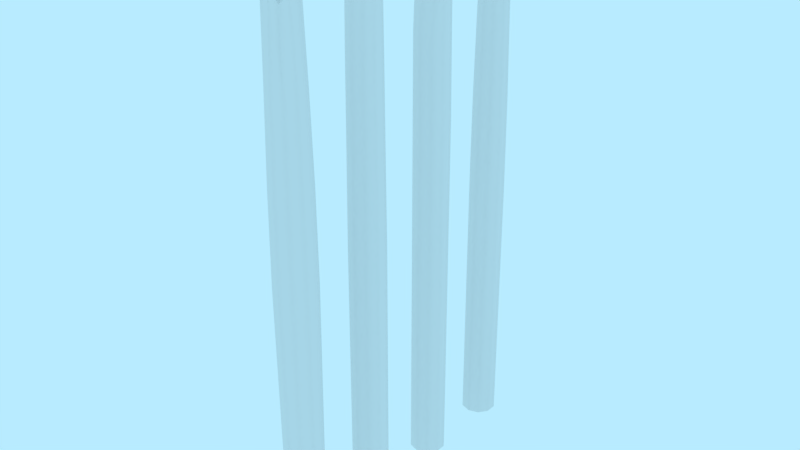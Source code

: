 # Source: prop-pier-logs.blend  (saved by Blender 2.79.0; exported with 4.5.12 LTS)
import bpy
from mathutils import Matrix  # noqa: F401  (used for matrix-valued properties, if any)

bpy.ops.wm.read_factory_settings(use_empty=True)
scene = bpy.context.scene
scene.name = 'Scene'

# ---- collections
col_collection_1 = bpy.data.collections.new('Collection 1'); scene.collection.children.link(col_collection_1)

# ---- world
world_world = bpy.data.worlds.new('World'); scene.world = world_world
world_world.color = (0.4794, 0.8327, 1.0)
world_world.use_sun_shadow = False
world_world.sun_shadow_jitter_overblur = 0.0
world_world.cycles.sampling_method = 'MANUAL'

# ---- meshes
me_prop_pier_log_4 = bpy.data.meshes.new('prop-pier-log-4')
me_prop_pier_log_4.from_pydata([(0.0008982, -6.003, -0.1501), (0.0008982, -0.3704, -0.1443), (0.08907, -6.003, -0.1215), (0.08549, -0.1764, -0.1166), (0.1436, -6.003, -0.04649), (0.1376, -0.2004, -0.04455), (0.1436, -6.003, 0.04621), (0.1374, -0.2602, 0.04421), (0.08907, -6.003, 0.1212), (0.08525, -0.3144, 0.116), (0.0008982, -6.003, 0.1499), (0.0008982, -0.2125, 0.1434), (-0.08727, -6.003, 0.1212), (-0.08346, -0.2361, 0.116), (-0.1418, -6.003, 0.04621), (-0.1356, -0.2251, 0.04421), (-0.1418, -6.003, -0.04649), (-0.1358, -0.2286, -0.04455), (-0.08727, -6.003, -0.1215), (-0.08369, -0.316, -0.1166), (0.0008982, -0.3014, -0.0001406), (0.0008982, -3.003, -0.173), (0.1025, -3.003, -0.14), (0.1653, -3.003, -0.05356), (0.1653, -3.003, 0.05327), (0.1025, -3.003, 0.1397), (0.0008982, -3.003, 0.1727), (-0.1007, -3.003, 0.1397), (-0.1635, -3.003, 0.05327), (-0.1635, -3.003, -0.05356), (-0.1007, -3.003, -0.14), (0.0008982, -2.003, -0.1639), (0.0008982, -1.059, -0.1418), (0.08414, -1.045, -0.1147), (0.09717, -2.003, -0.1327), (0.1356, -1.019, -0.04389), (0.1567, -2.003, -0.05075), (0.1355, -1.024, 0.04361), (0.1566, -2.003, 0.05046), (0.0841, -1.001, 0.1144), (0.09713, -2.003, 0.1323), (0.0008982, -1.002, 0.1414), (0.0008982, -2.003, 0.1636), (-0.0823, -1.007, 0.1144), (-0.09533, -2.003, 0.1323), (-0.1337, -1.018, 0.04361), (-0.1548, -2.003, 0.05046), (-0.1338, -1.04, -0.04389), (-0.1549, -2.003, -0.05075), (-0.08234, -1.049, -0.1147), (-0.09538, -2.003, -0.1327)], [], [(32, 1, 3, 33), (33, 3, 5, 35), (35, 5, 7, 37), (37, 7, 9, 39), (39, 9, 11, 41), (41, 11, 13, 43), (43, 13, 15, 45), (45, 15, 17, 47), (19, 17, 20), (47, 17, 19, 49), (49, 19, 1, 32), (17, 15, 20), (15, 13, 20), (13, 11, 20), (11, 9, 20), (9, 7, 20), (3, 1, 20), (7, 5, 20), (5, 3, 20), (1, 19, 20), (18, 30, 21, 0), (16, 29, 30, 18), (14, 28, 29, 16), (12, 27, 28, 14), (10, 26, 27, 12), (8, 25, 26, 10), (6, 24, 25, 8), (4, 23, 24, 6), (2, 22, 23, 4), (0, 21, 22, 2), (30, 50, 31, 21), (50, 49, 32, 31), (29, 48, 50, 30), (48, 47, 49, 50), (28, 46, 48, 29), (46, 45, 47, 48), (27, 44, 46, 28), (44, 43, 45, 46), (26, 42, 44, 27), (42, 41, 43, 44), (25, 40, 42, 26), (40, 39, 41, 42), (24, 38, 40, 25), (38, 37, 39, 40), (23, 36, 38, 24), (36, 35, 37, 38), (22, 34, 36, 23), (34, 33, 35, 36), (21, 31, 34, 22), (31, 32, 33, 34)])
me_prop_pier_log_4.polygons.foreach_set('use_smooth', [True] * 50)
_k = set([(1, 3), (1, 19), (3, 5), (5, 7), (7, 9), (9, 11), (11, 13), (13, 15), (15, 17), (17, 19)])
me_prop_pier_log_4.attributes.new('sharp_edge', 'BOOLEAN', 'EDGE').data.foreach_set('value', [ (min(e.vertices), max(e.vertices)) in _k for e in me_prop_pier_log_4.edges])
_uv = me_prop_pier_log_4.uv_layers.new(name='UVMap')
_uv.uv.foreach_set('vector', [0.321, -1.672, 0.321, -2.38, 0.3952, -2.381, 0.3952, -1.672, -0.3466, -1.671, -0.3466, -2.379, -0.2724, -2.379, -0.2724, -1.671, -0.2724, -1.671, -0.2724, -2.379, -0.1982, -2.379, -0.1982, -1.671, -0.1982, -1.671, -0.1982, -2.379, -0.124, -2.38, -0.124, -1.671, -0.124, -1.671, -0.124, -2.38, -0.04985, -2.38, -0.04985, -1.671, -0.04985, -1.671, -0.04985, -2.38, 0.02433, -2.38, 0.02433, -1.672, 0.02433, -1.672, 0.02433, -2.38, 0.09851, -2.38, 0.09851, -1.672, 0.09851, -1.672, 0.09851, -2.38, 0.1727, -2.38, 0.1727, -1.672, -0.009517, 0.03777, -0.01087, 0.155, -0.1907, 0.09433, 0.1727, -1.672, 0.1727, -2.38, 0.2469, -2.38, 0.2469, -1.672, 0.2469, -1.672, 0.2469, -2.38, 0.321, -2.38, 0.321, -1.672, -0.01186, 0.1381, -0.01186, 0.2553, -0.1923, 0.1967, -0.002179, -0.7518, -0.003379, -0.6346, -0.1832, -0.695, -0.00445, -0.6461, -0.00447, -0.5288, -0.1849, -0.5875, -0.005674, -0.551, -0.006361, -0.4337, -0.1865, -0.4934, -0.005923, -0.4647, -0.006255, -0.3475, -0.1866, -0.4066, -0.00758, -0.1635, -0.007685, -0.04619, -0.1881, -0.105, -0.006352, -0.3513, -0.006352, -0.234, -0.1868, -0.2926, -0.006084, -0.2654, -0.005275, -0.1481, -0.1861, -0.2055, -0.008925, -0.06525, -0.008926, 0.05202, -0.1894, -0.006615, 0.2469, 1.869, 0.2469, -0.2554, 0.321, -0.2555, 0.321, 1.869, 0.1727, 1.87, 0.1727, -0.2553, 0.2469, -0.2554, 0.2469, 1.869, 0.09851, 1.87, 0.09851, -0.2551, 0.1727, -0.2553, 0.1727, 1.87, 0.02433, 1.87, 0.02433, -0.255, 0.09851, -0.2551, 0.09851, 1.87, -0.04985, 1.87, -0.04985, -0.2548, 0.02433, -0.255, 0.02433, 1.87, -0.124, 1.87, -0.124, -0.2547, -0.04985, -0.2548, -0.04985, 1.87, -0.1982, 1.87, -0.1982, -0.2546, -0.124, -0.2547, -0.124, 1.87, -0.2724, 1.87, -0.2724, -0.2544, -0.1982, -0.2546, -0.1982, 1.87, -0.3466, 1.871, -0.3466, -0.2543, -0.2724, -0.2544, -0.2724, 1.87, 0.321, 1.869, 0.321, -0.2555, 0.3952, -0.2557, 0.3952, 1.869, 0.2469, -0.2554, 0.2469, -0.9637, 0.321, -0.9638, 0.321, -0.2555, 0.2469, -0.9637, 0.2469, -1.672, 0.321, -1.672, 0.321, -0.9638, 0.1727, -0.2553, 0.1727, -0.9635, 0.2469, -0.9637, 0.2469, -0.2554, 0.1727, -0.9635, 0.1727, -1.672, 0.2469, -1.672, 0.2469, -0.9637, 0.09851, -0.2551, 0.09851, -0.9634, 0.1727, -0.9635, 0.1727, -0.2553, 0.09851, -0.9634, 0.09851, -1.672, 0.1727, -1.672, 0.1727, -0.9635, 0.02433, -0.255, 0.02433, -0.9633, 0.09851, -0.9634, 0.09851, -0.2551, 0.02433, -0.9633, 0.02433, -1.672, 0.09851, -1.672, 0.09851, -0.9634, -0.04985, -0.2548, -0.04985, -0.9631, 0.02433, -0.9633, 0.02433, -0.255, -0.04985, -0.9631, -0.04985, -1.671, 0.02433, -1.672, 0.02433, -0.9633, -0.124, -0.2547, -0.124, -0.963, -0.04985, -0.9631, -0.04985, -0.2548, -0.124, -0.963, -0.124, -1.671, -0.04985, -1.671, -0.04985, -0.9631, -0.1982, -0.2546, -0.1982, -0.9628, -0.124, -0.963, -0.124, -0.2547, -0.1982, -0.9628, -0.1982, -1.671, -0.124, -1.671, -0.124, -0.963, -0.2724, -0.2544, -0.2724, -0.9627, -0.1982, -0.9628, -0.1982, -0.2546, -0.2724, -0.9627, -0.2724, -1.671, -0.1982, -1.671, -0.1982, -0.9628, -0.3466, -0.2543, -0.3466, -0.9626, -0.2724, -0.9627, -0.2724, -0.2544, -0.3466, -0.9626, -0.3466, -1.671, -0.2724, -1.671, -0.2724, -0.9627, 0.321, -0.2555, 0.321, -0.9638, 0.3952, -0.964, 0.3952, -0.2557, 0.321, -0.9638, 0.321, -1.672, 0.3952, -1.672, 0.3952, -0.964])
me_prop_pier_log_4.use_remesh_preserve_volume = False
me_prop_pier_log_4.use_remesh_preserve_attributes = False
me_prop_pier_log_4.use_mirror_vertex_groups = False
me_prop_pier_log_4.update()
me_prop_pier_log_3 = bpy.data.meshes.new('prop-pier-log-3')
me_prop_pier_log_3.from_pydata([(0.0008982, -6.003, -0.1501), (0.0008845, 0.03328, -0.1332), (0.08907, -6.003, -0.1215), (0.07903, 0.01017, -0.1077), (0.1436, -6.003, -0.04649), (0.1267, -0.09165, -0.04103), (0.1436, -6.003, 0.04621), (0.1267, -0.09175, 0.04072), (0.08907, -6.003, 0.1212), (0.07873, -0.06719, 0.107), (0.0008982, -6.003, 0.1499), (0.0008845, -0.04659, 0.1324), (-0.08727, -6.003, 0.1212), (-0.07711, -0.02995, 0.1072), (-0.1418, -6.003, 0.04621), (-0.1254, -0.02024, 0.04087), (-0.1418, -6.003, -0.04649), (-0.1256, 0.01943, -0.04125), (-0.08727, -6.003, -0.1215), (-0.07746, 0.06607, -0.108), (0.0008845, -0.03689, -0.0001541), (0.0008982, -3.003, -0.1479), (0.08774, -3.003, -0.1197), (0.1414, -3.003, -0.0458), (0.1414, -3.003, 0.04552), (0.08774, -3.003, 0.1194), (0.0008982, -3.003, 0.1476), (-0.08594, -3.003, 0.1194), (-0.1396, -3.003, 0.04552), (-0.1396, -3.003, -0.0458), (-0.08594, -3.003, -0.1197), (0.0008981, -2.003, -0.1388), (0.0008943, -1.003, -0.1316), (0.07782, -1.003, -0.106), (0.08237, -2.003, -0.1123), (0.1253, -1.003, -0.04058), (0.1327, -2.003, -0.04297), (0.1253, -1.003, 0.04029), (0.1327, -2.003, 0.04269), (0.07782, -1.003, 0.1057), (0.08237, -2.003, 0.112), (0.0008939, -1.003, 0.1309), (0.0008981, -2.003, 0.1385), (-0.0762, -1.003, 0.106), (-0.0806, -2.003, 0.112), (-0.124, -1.003, 0.04042), (-0.131, -2.003, 0.04271), (-0.124, -1.003, -0.04073), (-0.131, -2.003, -0.043), (-0.07644, -1.003, -0.1066), (-0.08062, -2.003, -0.1123)], [], [(32, 1, 3, 33), (33, 3, 5, 35), (35, 5, 7, 37), (37, 7, 9, 39), (39, 9, 11, 41), (41, 11, 13, 43), (43, 13, 15, 45), (45, 15, 17, 47), (19, 17, 20), (47, 17, 19, 49), (49, 19, 1, 32), (17, 15, 20), (15, 13, 20), (13, 11, 20), (11, 9, 20), (9, 7, 20), (3, 1, 20), (7, 5, 20), (5, 3, 20), (1, 19, 20), (18, 30, 21, 0), (16, 29, 30, 18), (14, 28, 29, 16), (12, 27, 28, 14), (10, 26, 27, 12), (8, 25, 26, 10), (6, 24, 25, 8), (4, 23, 24, 6), (2, 22, 23, 4), (0, 21, 22, 2), (30, 50, 31, 21), (50, 49, 32, 31), (29, 48, 50, 30), (48, 47, 49, 50), (28, 46, 48, 29), (46, 45, 47, 48), (27, 44, 46, 28), (44, 43, 45, 46), (26, 42, 44, 27), (42, 41, 43, 44), (25, 40, 42, 26), (40, 39, 41, 42), (24, 38, 40, 25), (38, 37, 39, 40), (23, 36, 38, 24), (36, 35, 37, 38), (22, 34, 36, 23), (34, 33, 35, 36), (21, 31, 34, 22), (31, 32, 33, 34)])
me_prop_pier_log_3.polygons.foreach_set('use_smooth', [True] * 50)
_k = set([(1, 3), (1, 19), (3, 5), (5, 7), (7, 9), (9, 11), (11, 13), (13, 15), (15, 17), (17, 19)])
me_prop_pier_log_3.attributes.new('sharp_edge', 'BOOLEAN', 'EDGE').data.foreach_set('value', [ (min(e.vertices), max(e.vertices)) in _k for e in me_prop_pier_log_3.edges])
_uv = me_prop_pier_log_3.uv_layers.new(name='UVMap')
_uv.uv.foreach_set('vector', [0.3252, 1.74, 0.3252, 2.526, 0.2429, 2.526, 0.2429, 1.74, 1.066, 1.739, 1.066, 2.524, 0.9834, 2.524, 0.9834, 1.739, 0.9834, 1.739, 0.9834, 2.524, 0.9011, 2.525, 0.9011, 1.739, 0.9011, 1.739, 0.9011, 2.525, 0.8188, 2.525, 0.8188, 1.739, 0.8188, 1.739, 0.8188, 2.525, 0.7366, 2.525, 0.7366, 1.739, 0.7366, 1.739, 0.7366, 2.525, 0.6543, 2.525, 0.6543, 1.739, 0.6543, 1.739, 0.6543, 2.525, 0.572, 2.525, 0.572, 1.74, 0.572, 1.74, 0.572, 2.525, 0.4897, 2.525, 0.4897, 1.74, 0.6918, -0.1564, 0.6933, -0.2865, 0.8927, -0.2191, 0.4897, 1.74, 0.4897, 2.525, 0.4075, 2.526, 0.4075, 1.74, 0.4075, 1.74, 0.4075, 2.526, 0.3252, 2.526, 0.3252, 1.74, 0.6944, -0.2676, 0.6944, -0.3977, 0.8946, -0.3327, 0.6837, 0.7194, 0.685, 0.5893, 0.8845, 0.6564, 0.6862, 0.6021, 0.6862, 0.472, 0.8864, 0.5371, 0.6876, 0.4966, 0.6883, 0.3665, 0.8881, 0.4327, 0.6878, 0.4009, 0.6882, 0.2709, 0.8882, 0.3365, 0.6897, 0.06679, 0.6898, -0.06329, 0.8899, 0.001932, 0.6883, 0.2751, 0.6883, 0.145, 0.8885, 0.21, 0.688, 0.1799, 0.6871, 0.04979, 0.8877, 0.1134, 0.6912, -0.04214, 0.6912, -0.1722, 0.8913, -0.1072, 0.4075, -2.188, 0.4075, 0.1687, 0.3252, 0.1689, 0.3252, -2.188, 0.4897, -2.188, 0.4897, 0.1686, 0.4075, 0.1687, 0.4075, -2.188, 0.572, -2.188, 0.572, 0.1684, 0.4897, 0.1686, 0.4897, -2.188, 0.6543, -2.188, 0.6543, 0.1683, 0.572, 0.1684, 0.572, -2.188, 0.7366, -2.189, 0.7366, 0.1681, 0.6543, 0.1683, 0.6543, -2.188, 0.8188, -2.189, 0.8188, 0.168, 0.7366, 0.1681, 0.7366, -2.189, 0.9011, -2.189, 0.9011, 0.1678, 0.8188, 0.168, 0.8188, -2.189, 0.9834, -2.189, 0.9834, 0.1677, 0.9011, 0.1678, 0.9011, -2.189, 1.066, -2.189, 1.066, 0.1675, 0.9834, 0.1677, 0.9834, -2.189, 0.3252, -2.188, 0.3252, 0.1689, 0.2429, 0.1691, 0.2429, -2.188, 0.4075, 0.1687, 0.4075, 0.9543, 0.3252, 0.9545, 0.3252, 0.1689, 0.4075, 0.9543, 0.4075, 1.74, 0.3252, 1.74, 0.3252, 0.9545, 0.4897, 0.1686, 0.4897, 0.9542, 0.4075, 0.9543, 0.4075, 0.1687, 0.4897, 0.9542, 0.4897, 1.74, 0.4075, 1.74, 0.4075, 0.9543, 0.572, 0.1684, 0.572, 0.954, 0.4897, 0.9542, 0.4897, 0.1686, 0.572, 0.954, 0.572, 1.74, 0.4897, 1.74, 0.4897, 0.9542, 0.6543, 0.1683, 0.6543, 0.9539, 0.572, 0.954, 0.572, 0.1684, 0.6543, 0.9539, 0.6543, 1.739, 0.572, 1.74, 0.572, 0.954, 0.7366, 0.1681, 0.7366, 0.9537, 0.6543, 0.9539, 0.6543, 0.1683, 0.7366, 0.9537, 0.7366, 1.739, 0.6543, 1.739, 0.6543, 0.9539, 0.8188, 0.168, 0.8188, 0.9536, 0.7366, 0.9537, 0.7366, 0.1681, 0.8188, 0.9536, 0.8188, 1.739, 0.7366, 1.739, 0.7366, 0.9537, 0.9011, 0.1678, 0.9011, 0.9534, 0.8188, 0.9536, 0.8188, 0.168, 0.9011, 0.9534, 0.9011, 1.739, 0.8188, 1.739, 0.8188, 0.9536, 0.9834, 0.1677, 0.9834, 0.9532, 0.9011, 0.9534, 0.9011, 0.1678, 0.9834, 0.9532, 0.9834, 1.739, 0.9011, 1.739, 0.9011, 0.9534, 1.066, 0.1675, 1.066, 0.9531, 0.9834, 0.9532, 0.9834, 0.1677, 1.066, 0.9531, 1.066, 1.739, 0.9834, 1.739, 0.9834, 0.9532, 0.3252, 0.1689, 0.3252, 0.9545, 0.2429, 0.9546, 0.2429, 0.1691, 0.3252, 0.9545, 0.3252, 1.74, 0.2429, 1.74, 0.2429, 0.9546])
me_prop_pier_log_3.use_remesh_preserve_volume = False
me_prop_pier_log_3.use_remesh_preserve_attributes = False
me_prop_pier_log_3.use_mirror_vertex_groups = False
me_prop_pier_log_3.update()
me_prop_pier_log_2 = bpy.data.meshes.new('prop-pier-log-2')
me_prop_pier_log_2.from_pydata([(0.0008982, -6.003, -0.1501), (0.0008982, -0.2352, -0.1419), (0.08907, -6.003, -0.1215), (0.0842, -0.2323, -0.1148), (0.1436, -6.003, -0.04649), (0.1357, -0.2898, -0.04394), (0.1436, -6.003, 0.04621), (0.1357, -0.3884, 0.04365), (0.08907, -6.003, 0.1212), (0.0842, -0.2356, 0.1145), (0.0008982, -6.003, 0.1499), (0.0008982, -0.1623, 0.1416), (-0.08727, -6.003, 0.1212), (-0.0824, -0.1534, 0.1145), (-0.1418, -6.003, 0.04621), (-0.1339, -0.1681, 0.04365), (-0.1418, -6.003, -0.04649), (-0.1339, -0.1958, -0.04394), (-0.08727, -6.003, -0.1215), (-0.0824, -0.2141, -0.1148), (0.0008982, -0.2242, -0.0001406), (0.0008982, -3.003, -0.1501), (0.08907, -3.003, -0.1215), (0.1436, -3.003, -0.04649), (0.1436, -3.003, 0.04621), (0.08907, -3.003, 0.1212), (0.0008982, -3.003, 0.1499), (-0.08727, -3.003, 0.1212), (-0.1418, -3.003, 0.04621), (-0.1418, -3.003, -0.04649), (-0.08727, -3.003, -0.1215), (0.0008982, -1.999, -0.1498), (0.0008982, -1.047, -0.1374), (0.08712, -1.057, -0.1058), (0.08877, -1.997, -0.1211), (0.1399, -1.063, -0.02839), (0.1431, -1.997, -0.04633), (0.1399, -1.054, 0.05802), (0.1431, -1.997, 0.04605), (0.08678, -1.044, 0.1277), (0.08876, -1.997, 0.1208), (0.0008982, -1.033, 0.1532), (0.0008982, -1.997, 0.1494), (-0.08553, -1.026, 0.1232), (-0.08707, -1.999, 0.1209), (-0.1389, -1.028, 0.04779), (-0.1416, -2.0, 0.04615), (-0.1389, -1.033, -0.04118), (-0.1415, -2.0, -0.04642), (-0.08543, -1.04, -0.1122), (-0.08712, -2.0, -0.1213)], [], [(32, 1, 3, 33), (33, 3, 5, 35), (35, 5, 7, 37), (37, 7, 9, 39), (39, 9, 11, 41), (41, 11, 13, 43), (43, 13, 15, 45), (45, 15, 17, 47), (19, 17, 20), (47, 17, 19, 49), (49, 19, 1, 32), (17, 15, 20), (15, 13, 20), (13, 11, 20), (11, 9, 20), (9, 7, 20), (3, 1, 20), (7, 5, 20), (5, 3, 20), (1, 19, 20), (18, 30, 21, 0), (16, 29, 30, 18), (14, 28, 29, 16), (12, 27, 28, 14), (10, 26, 27, 12), (8, 25, 26, 10), (6, 24, 25, 8), (4, 23, 24, 6), (2, 22, 23, 4), (0, 21, 22, 2), (30, 50, 31, 21), (50, 49, 32, 31), (29, 48, 50, 30), (48, 47, 49, 50), (28, 46, 48, 29), (46, 45, 47, 48), (27, 44, 46, 28), (44, 43, 45, 46), (26, 42, 44, 27), (42, 41, 43, 44), (25, 40, 42, 26), (40, 39, 41, 42), (24, 38, 40, 25), (38, 37, 39, 40), (23, 36, 38, 24), (36, 35, 37, 38), (22, 34, 36, 23), (34, 33, 35, 36), (21, 31, 34, 22), (31, 32, 33, 34)])
me_prop_pier_log_2.polygons.foreach_set('use_smooth', [True] * 50)
_k = set([(1, 3), (1, 19), (3, 5), (5, 7), (7, 9), (9, 11), (11, 13), (13, 15), (15, 17), (17, 19)])
me_prop_pier_log_2.attributes.new('sharp_edge', 'BOOLEAN', 'EDGE').data.foreach_set('value', [ (min(e.vertices), max(e.vertices)) in _k for e in me_prop_pier_log_2.edges])
_uv = me_prop_pier_log_2.uv_layers.new(name='UVMap')
_uv.uv.foreach_set('vector', [1.337, -1.449, 1.337, -2.257, 1.422, -2.257, 1.422, -1.449, 0.5756, -1.447, 0.5756, -2.256, 0.6602, -2.256, 0.6602, -1.448, 0.6602, -1.448, 0.6602, -2.256, 0.7449, -2.256, 0.7449, -1.448, 0.7449, -1.448, 0.7449, -2.256, 0.8295, -2.256, 0.8295, -1.448, 0.8295, -1.448, 0.8295, -2.256, 0.9142, -2.256, 0.9142, -1.448, 0.9142, -1.448, 0.9142, -2.256, 0.9988, -2.256, 0.9988, -1.448, 0.9988, -1.448, 0.9988, -2.256, 1.083, -2.257, 1.083, -1.448, 1.083, -1.448, 1.083, -2.257, 1.168, -2.257, 1.168, -1.449, 0.9602, 0.5023, 0.9586, 0.6362, 0.7535, 0.5669, 1.168, -1.449, 1.168, -2.257, 1.253, -2.257, 1.253, -1.449, 1.253, -1.449, 1.253, -2.257, 1.337, -2.257, 1.337, -1.449, 0.9575, 0.6168, 0.9575, 0.7506, 0.7516, 0.6837, 0.9686, -0.3987, 0.9672, -0.2649, 0.7619, -0.3339, 0.966, -0.2781, 0.9659, -0.1442, 0.76, -0.2112, 0.9646, -0.1695, 0.9638, -0.03567, 0.7582, -0.1038, 0.9643, -0.07109, 0.9639, 0.06274, 0.7582, -0.004756, 0.9624, 0.2727, 0.9623, 0.4065, 0.7564, 0.3394, 0.9638, 0.05842, 0.9638, 0.1922, 0.7579, 0.1253, 0.9641, 0.1564, 0.965, 0.2902, 0.7586, 0.2247, 0.9609, 0.3848, 0.9609, 0.5186, 0.7549, 0.4517, 1.253, 2.593, 1.253, 0.1678, 1.337, 0.1676, 1.337, 2.592, 1.168, 2.593, 1.168, 0.168, 1.253, 0.1678, 1.253, 2.593, 1.083, 2.593, 1.083, 0.1681, 1.168, 0.168, 1.168, 2.593, 0.9988, 2.593, 0.9988, 0.1683, 1.083, 0.1681, 1.083, 2.593, 0.9142, 2.593, 0.9142, 0.1684, 0.9988, 0.1683, 0.9988, 2.593, 0.8295, 2.593, 0.8295, 0.1686, 0.9142, 0.1684, 0.9142, 2.593, 0.7449, 2.593, 0.7449, 0.1688, 0.8295, 0.1686, 0.8295, 2.593, 0.6602, 2.594, 0.6602, 0.1689, 0.7449, 0.1688, 0.7449, 2.593, 0.5756, 2.594, 0.5756, 0.1691, 0.6602, 0.1689, 0.6602, 2.594, 1.337, 2.592, 1.337, 0.1676, 1.422, 0.1675, 1.422, 2.592, 1.253, 0.1678, 1.253, -0.6404, 1.337, -0.6406, 1.337, 0.1676, 1.253, -0.6404, 1.253, -1.449, 1.337, -1.449, 1.337, -0.6406, 1.168, 0.168, 1.168, -0.6403, 1.253, -0.6404, 1.253, 0.1678, 1.168, -0.6403, 1.168, -1.449, 1.253, -1.449, 1.253, -0.6404, 1.083, 0.1681, 1.083, -0.6401, 1.168, -0.6403, 1.168, 0.168, 1.083, -0.6401, 1.083, -1.448, 1.168, -1.449, 1.168, -0.6403, 0.9988, 0.1683, 0.9988, -0.64, 1.083, -0.6401, 1.083, 0.1681, 0.9988, -0.64, 0.9988, -1.448, 1.083, -1.448, 1.083, -0.6401, 0.9142, 0.1684, 0.9142, -0.6398, 0.9988, -0.64, 0.9988, 0.1683, 0.9142, -0.6398, 0.9142, -1.448, 0.9988, -1.448, 0.9988, -0.64, 0.8295, 0.1686, 0.8295, -0.6396, 0.9142, -0.6398, 0.9142, 0.1684, 0.8295, -0.6396, 0.8295, -1.448, 0.9142, -1.448, 0.9142, -0.6398, 0.7449, 0.1688, 0.7449, -0.6395, 0.8295, -0.6396, 0.8295, 0.1686, 0.7449, -0.6395, 0.7449, -1.448, 0.8295, -1.448, 0.8295, -0.6396, 0.6602, 0.1689, 0.6602, -0.6393, 0.7449, -0.6395, 0.7449, 0.1688, 0.6602, -0.6393, 0.6602, -1.448, 0.7449, -1.448, 0.7449, -0.6395, 0.5756, 0.1691, 0.5756, -0.6392, 0.6602, -0.6393, 0.6602, 0.1689, 0.5756, -0.6392, 0.5756, -1.447, 0.6602, -1.448, 0.6602, -0.6393, 1.337, 0.1676, 1.337, -0.6406, 1.422, -0.6408, 1.422, 0.1675, 1.337, -0.6406, 1.337, -1.449, 1.422, -1.449, 1.422, -0.6408])
me_prop_pier_log_2.use_remesh_preserve_volume = False
me_prop_pier_log_2.use_remesh_preserve_attributes = False
me_prop_pier_log_2.use_mirror_vertex_groups = False
me_prop_pier_log_2.update()
me_prop_pier_log_1 = bpy.data.meshes.new('prop-pier-log-1')
me_prop_pier_log_1.from_pydata([(0.0008982, -6.003, -0.1501), (0.0008982, -0.002854, -0.1426), (0.08907, -6.003, -0.1215), (0.08461, -0.002854, -0.1154), (0.1436, -6.003, -0.04649), (0.1363, -0.002854, -0.04415), (0.1436, -6.003, 0.04621), (0.1363, -0.002854, 0.04387), (0.08907, -6.003, 0.1212), (0.08461, -0.002854, 0.1151), (0.0008982, -6.003, 0.1499), (0.0008982, -0.002854, 0.1423), (-0.08727, -6.003, 0.1212), (-0.08281, -0.002854, 0.1151), (-0.1418, -6.003, 0.04621), (-0.1346, -0.002854, 0.04387), (-0.1418, -6.003, -0.04649), (-0.1346, -0.002854, -0.04415), (-0.08727, -6.003, -0.1215), (-0.08281, -0.002854, -0.1154), (0.0008982, -0.002854, -0.0001406), (0.0008982, -3.003, -0.15), (0.089, -3.003, -0.1214), (0.1434, -3.003, -0.04646), (0.1434, -3.003, 0.04618), (0.089, -3.003, 0.1211), (0.0008982, -3.003, 0.1497), (-0.0872, -3.003, 0.1211), (-0.1416, -3.003, 0.04618), (-0.1416, -3.003, -0.04646), (-0.0872, -3.003, -0.1214), (0.0008982, -2.003, -0.1426), (0.0008982, -1.003, -0.1235), (0.07341, -1.003, -0.09995), (0.08461, -2.003, -0.1154), (0.1182, -1.003, -0.03826), (0.1363, -2.003, -0.04415), (0.1182, -1.003, 0.03798), (0.1363, -2.003, 0.04387), (0.07341, -1.003, 0.09967), (0.08461, -2.003, 0.1151), (0.0008982, -1.003, 0.1232), (0.0008982, -2.003, 0.1423), (-0.07162, -1.003, 0.09967), (-0.08281, -2.003, 0.1151), (-0.1164, -1.003, 0.03798), (-0.1346, -2.003, 0.04387), (-0.1164, -1.003, -0.03826), (-0.1346, -2.003, -0.04415), (-0.07162, -1.003, -0.09995), (-0.08281, -2.003, -0.1154)], [], [(32, 1, 3, 33), (33, 3, 5, 35), (35, 5, 7, 37), (37, 7, 9, 39), (39, 9, 11, 41), (41, 11, 13, 43), (43, 13, 15, 45), (45, 15, 17, 47), (19, 17, 20), (47, 17, 19, 49), (49, 19, 1, 32), (17, 15, 20), (15, 13, 20), (13, 11, 20), (11, 9, 20), (9, 7, 20), (3, 1, 20), (7, 5, 20), (5, 3, 20), (1, 19, 20), (18, 30, 21, 0), (16, 29, 30, 18), (14, 28, 29, 16), (12, 27, 28, 14), (10, 26, 27, 12), (8, 25, 26, 10), (6, 24, 25, 8), (4, 23, 24, 6), (2, 22, 23, 4), (0, 21, 22, 2), (30, 50, 31, 21), (50, 49, 32, 31), (29, 48, 50, 30), (48, 47, 49, 50), (28, 46, 48, 29), (46, 45, 47, 48), (27, 44, 46, 28), (44, 43, 45, 46), (26, 42, 44, 27), (42, 41, 43, 44), (25, 40, 42, 26), (40, 39, 41, 42), (24, 38, 40, 25), (38, 37, 39, 40), (23, 36, 38, 24), (36, 35, 37, 38), (22, 34, 36, 23), (34, 33, 35, 36), (21, 31, 34, 22), (31, 32, 33, 34)])
me_prop_pier_log_1.polygons.foreach_set('use_smooth', [True] * 50)
_k = set([(1, 3), (1, 19), (3, 5), (5, 7), (7, 9), (9, 11), (11, 13), (13, 15), (15, 17), (17, 19)])
me_prop_pier_log_1.attributes.new('sharp_edge', 'BOOLEAN', 'EDGE').data.foreach_set('value', [ (min(e.vertices), max(e.vertices)) in _k for e in me_prop_pier_log_1.edges])
_uv = me_prop_pier_log_1.uv_layers.new(name='UVMap')
_uv.uv.foreach_set('vector', [0.6586, -1.01, 0.6586, -1.795, 0.7408, -1.796, 0.7408, -1.01, -0.0819, -1.008, -0.0819, -1.794, 0.000376, -1.794, 0.0003761, -1.009, 0.0003761, -1.009, 0.000376, -1.794, 0.08265, -1.794, 0.08265, -1.009, 0.08265, -1.009, 0.08265, -1.794, 0.1649, -1.794, 0.1649, -1.009, 0.1649, -1.009, 0.1649, -1.794, 0.2472, -1.795, 0.2472, -1.009, 0.2472, -1.009, 0.2472, -1.795, 0.3295, -1.795, 0.3295, -1.009, 0.3295, -1.009, 0.3295, -1.795, 0.4117, -1.795, 0.4117, -1.009, 0.4117, -1.009, 0.4117, -1.795, 0.494, -1.795, 0.494, -1.009, 0.2919, 0.8867, 0.2904, 1.017, 0.09103, 0.9494, 0.494, -1.009, 0.494, -1.795, 0.5763, -1.795, 0.5763, -1.01, 0.5763, -1.01, 0.5763, -1.795, 0.6586, -1.795, 0.6586, -1.01, 0.2893, 0.9979, 0.2893, 1.128, 0.08917, 1.063, 0.3001, 0.01093, 0.2987, 0.141, 0.09925, 0.07391, 0.2975, 0.1282, 0.2975, 0.2582, 0.09737, 0.1932, 0.2962, 0.2337, 0.2954, 0.3638, 0.09565, 0.2976, 0.2959, 0.3293, 0.2955, 0.4594, 0.09556, 0.3938, 0.2941, 0.6635, 0.294, 0.7936, 0.09385, 0.7284, 0.2954, 0.4552, 0.2954, 0.5853, 0.09527, 0.5203, 0.2957, 0.5504, 0.2966, 0.6805, 0.09602, 0.6168, 0.2926, 0.7724, 0.2926, 0.9025, 0.09242, 0.8375, 0.5763, 2.918, 0.5763, 0.5615, 0.6586, 0.5614, 0.6586, 2.918, 0.494, 2.918, 0.494, 0.5617, 0.5763, 0.5615, 0.5763, 2.918, 0.4117, 2.919, 0.4117, 0.5619, 0.494, 0.5617, 0.494, 2.918, 0.3295, 2.919, 0.3295, 0.562, 0.4117, 0.5619, 0.4117, 2.919, 0.2472, 2.919, 0.2472, 0.5622, 0.3295, 0.562, 0.3295, 2.919, 0.1649, 2.919, 0.1649, 0.5623, 0.2472, 0.5622, 0.2472, 2.919, 0.08265, 2.919, 0.08265, 0.5625, 0.1649, 0.5623, 0.1649, 2.919, 0.0003765, 2.919, 0.0003762, 0.5626, 0.08265, 0.5625, 0.08265, 2.919, -0.0819, 2.92, -0.0819, 0.5628, 0.0003762, 0.5626, 0.0003765, 2.919, 0.6586, 2.918, 0.6586, 0.5614, 0.7408, 0.5612, 0.7408, 2.918, 0.5763, 0.5615, 0.5763, -0.224, 0.6586, -0.2242, 0.6586, 0.5614, 0.5763, -0.224, 0.5763, -1.01, 0.6586, -1.01, 0.6586, -0.2242, 0.494, 0.5617, 0.494, -0.2239, 0.5763, -0.224, 0.5763, 0.5615, 0.494, -0.2239, 0.494, -1.009, 0.5763, -1.01, 0.5763, -0.224, 0.4117, 0.5619, 0.4117, -0.2237, 0.494, -0.2239, 0.494, 0.5617, 0.4117, -0.2237, 0.4117, -1.009, 0.494, -1.009, 0.494, -0.2239, 0.3295, 0.562, 0.3295, -0.2236, 0.4117, -0.2237, 0.4117, 0.5619, 0.3295, -0.2236, 0.3295, -1.009, 0.4117, -1.009, 0.4117, -0.2237, 0.2472, 0.5622, 0.2472, -0.2234, 0.3295, -0.2236, 0.3295, 0.562, 0.2472, -0.2234, 0.2472, -1.009, 0.3295, -1.009, 0.3295, -0.2236, 0.1649, 0.5623, 0.1649, -0.2233, 0.2472, -0.2234, 0.2472, 0.5622, 0.1649, -0.2233, 0.1649, -1.009, 0.2472, -1.009, 0.2472, -0.2234, 0.08265, 0.5625, 0.08265, -0.2231, 0.1649, -0.2233, 0.1649, 0.5623, 0.08265, -0.2231, 0.08265, -1.009, 0.1649, -1.009, 0.1649, -0.2233, 0.0003762, 0.5626, 0.0003762, -0.223, 0.08265, -0.2231, 0.08265, 0.5625, 0.0003762, -0.223, 0.0003761, -1.009, 0.08265, -1.009, 0.08265, -0.2231, -0.0819, 0.5628, -0.0819, -0.2228, 0.0003762, -0.223, 0.0003762, 0.5626, -0.0819, -0.2228, -0.0819, -1.008, 0.0003761, -1.009, 0.0003762, -0.223, 0.6586, 0.5614, 0.6586, -0.2242, 0.7408, -0.2244, 0.7408, 0.5612, 0.6586, -0.2242, 0.6586, -1.01, 0.7408, -1.01, 0.7408, -0.2244])
me_prop_pier_log_1.use_remesh_preserve_volume = False
me_prop_pier_log_1.use_remesh_preserve_attributes = False
me_prop_pier_log_1.use_mirror_vertex_groups = False
me_prop_pier_log_1.update()

# ---- objects
ob_prop_pier_log_4 = bpy.data.objects.new('prop-pier-log-4', me_prop_pier_log_4)
ob_prop_pier_log_3 = bpy.data.objects.new('prop-pier-log-3', me_prop_pier_log_3)
ob_prop_pier_log_2 = bpy.data.objects.new('prop-pier-log-2', me_prop_pier_log_2)
ob_prop_pier_log_1 = bpy.data.objects.new('prop-pier-log-1', me_prop_pier_log_1)

# ---- transforms, parenting, visibility, modifiers, constraints
ob_prop_pier_log_4.location = (0.0, -3.0, 0.0)
ob_prop_pier_log_4.rotation_euler = (1.571, -0.0, 0.0)
ob_prop_pier_log_4.lineart.crease_threshold = 0.0
_m = ob_prop_pier_log_4.modifiers.new('Displace', 'DISPLACE')
_m.strength = 0.1
_m.texture_coords = 'UV'
_m = ob_prop_pier_log_4.modifiers.new('EdgeSplit', 'EDGE_SPLIT')
_m.use_edge_angle = False
ob_prop_pier_log_3.location = (0.0, -2.0, 0.0)
ob_prop_pier_log_3.rotation_euler = (1.571, -0.0, 0.0)
ob_prop_pier_log_3.lineart.crease_threshold = 0.0
_m = ob_prop_pier_log_3.modifiers.new('Displace', 'DISPLACE')
_m.strength = 0.1
_m.texture_coords = 'UV'
_m = ob_prop_pier_log_3.modifiers.new('EdgeSplit', 'EDGE_SPLIT')
_m.use_edge_angle = False
ob_prop_pier_log_2.location = (0.0, -1.0, 0.0)
ob_prop_pier_log_2.rotation_euler = (1.571, -0.0, 0.0)
ob_prop_pier_log_2.lineart.crease_threshold = 0.0
_m = ob_prop_pier_log_2.modifiers.new('Displace', 'DISPLACE')
_m.strength = 0.1
_m.texture_coords = 'UV'
_m = ob_prop_pier_log_2.modifiers.new('EdgeSplit', 'EDGE_SPLIT')
_m.use_edge_angle = False
ob_prop_pier_log_1.location = (0.0, 0.0, 0.0)
ob_prop_pier_log_1.rotation_euler = (1.571, -0.0, 0.0)
ob_prop_pier_log_1.lineart.crease_threshold = 0.0
_m = ob_prop_pier_log_1.modifiers.new('Displace', 'DISPLACE')
_m.strength = 0.1
_m.texture_coords = 'UV'
_m = ob_prop_pier_log_1.modifiers.new('EdgeSplit', 'EDGE_SPLIT')
_m.use_edge_angle = False

# ---- collection membership
col_collection_1.objects.link(ob_prop_pier_log_4)
col_collection_1.objects.link(ob_prop_pier_log_3)
col_collection_1.objects.link(ob_prop_pier_log_2)
col_collection_1.objects.link(ob_prop_pier_log_1)

# ---- scene / render settings (as saved in the file)
scene.frame_start = 0; scene.frame_end = 250; scene.frame_set(0)
scene.render.engine = 'BLENDER_EEVEE_NEXT'
scene.render.resolution_percentage = 50
scene.render.fps = 30
scene.render.dither_intensity = 0.0
scene.cycles.use_denoising = False
scene.cycles.samples = 128
scene.cycles.sampling_pattern = 'TABULATED_SOBOL'
scene.cycles.use_adaptive_sampling = False
scene.cycles.use_light_tree = False
scene.cycles.blur_glossy = 0.0
scene.cycles.sample_clamp_indirect = 0.0
scene.view_settings.view_transform = 'Standard'
bpy.context.view_layer.update()

# ---- added for rendering (the .blend has no active camera): camera
cam_auto = bpy.data.cameras.new('AutoCamera')
cam_auto.lens = 50.0
cam_auto.sensor_width = 36.0
cam_auto.clip_end = 1000.0
ob_auto_camera = bpy.data.objects.new('AutoCamera', cam_auto)
scene.collection.objects.link(ob_auto_camera)
ob_auto_camera.location = (6.41621, -9.19923, 2.17447)
ob_auto_camera.rotation_euler = (1.09748, -7.21219e-08, 0.694738)
scene.camera = ob_auto_camera
bpy.context.view_layer.update()
